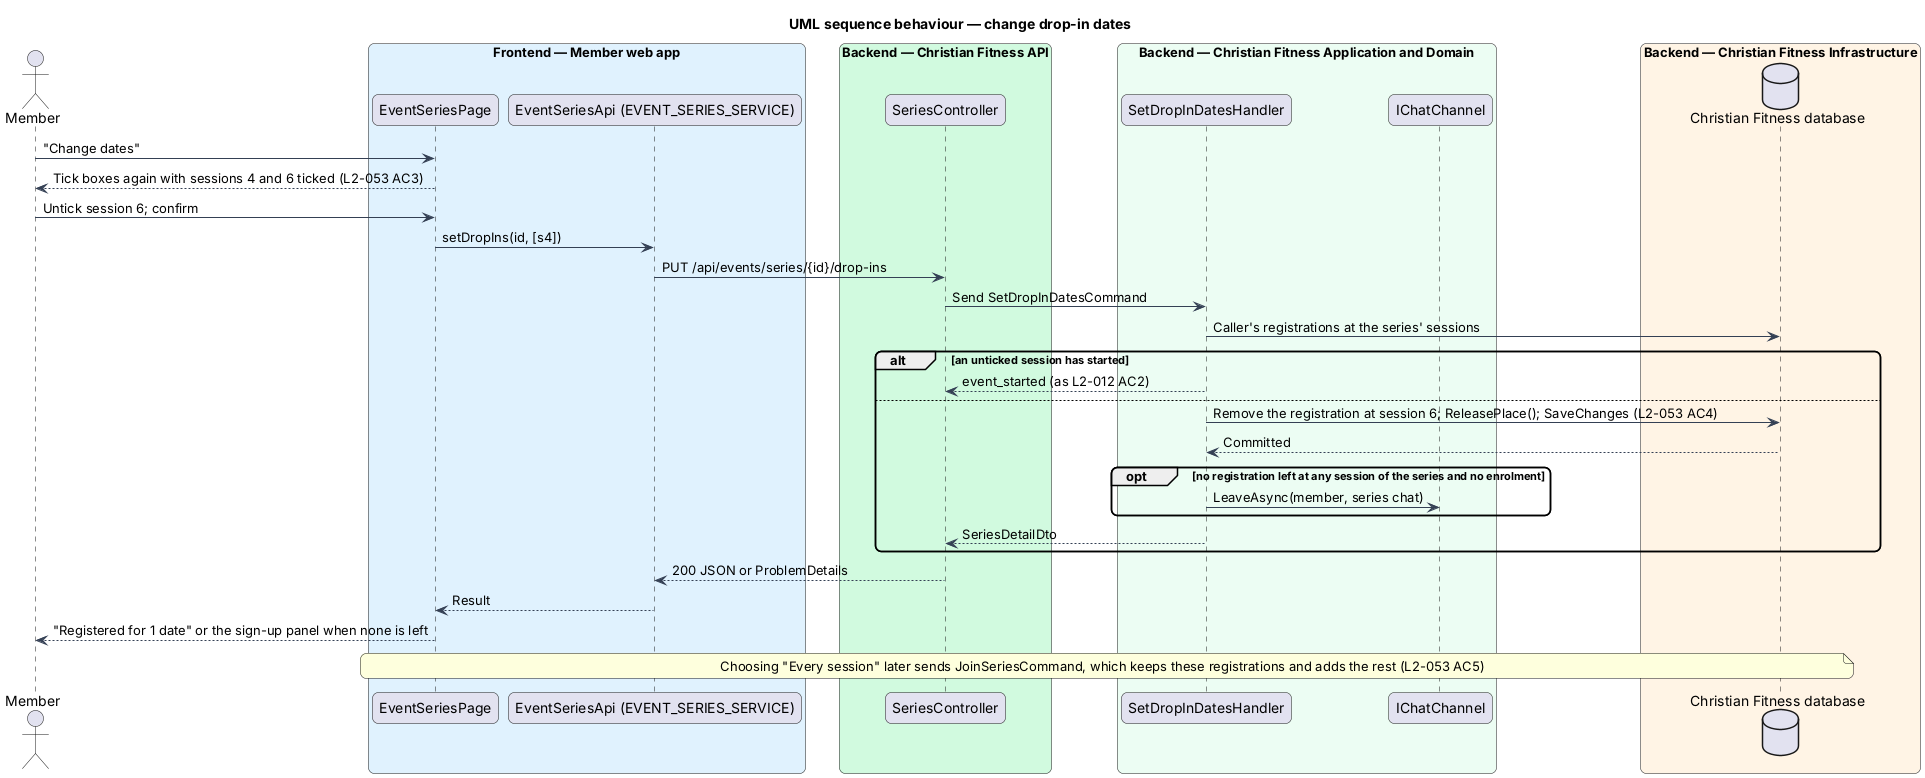

The diagram above was rendered by PlantUML. Its source (embedded in the PNG):
@startuml
title UML sequence behaviour — change drop-in dates
skinparam backgroundColor #FFFFFF
skinparam shadowing false
skinparam roundcorner 12
skinparam defaultFontName Arial
skinparam ArrowColor #344054
actor "Member" as actor
box "Frontend — Member web app" #E0F2FE
  participant "EventSeriesPage" as page
  participant "EventSeriesApi (EVENT_SERIES_SERVICE)" as client
end box
box "Backend — Christian Fitness API" #D1FADF
  participant "SeriesController" as ctrl
end box
box "Backend — Christian Fitness Application and Domain" #ECFDF3
  participant "SetDropInDatesHandler" as h
  participant "IChatChannel" as chat
end box
box "Backend — Christian Fitness Infrastructure" #FFF4E5
  database "Christian Fitness database" as db
end box
actor -> page : "Change dates"
page --> actor : Tick boxes again with sessions 4 and 6 ticked (L2-053 AC3)
actor -> page : Untick session 6; confirm
page -> client : setDropIns(id, [s4])
client -> ctrl : PUT /api/events/series/{id}/drop-ins
ctrl -> h : Send SetDropInDatesCommand
h -> db : Caller's registrations at the series' sessions
alt an unticked session has started
  h --> ctrl : event_started (as L2-012 AC2)
else
  h -> db : Remove the registration at session 6; ReleasePlace(); SaveChanges (L2-053 AC4)
  db --> h : Committed
  opt no registration left at any session of the series and no enrolment
    h -> chat : LeaveAsync(member, series chat)
  end
  h --> ctrl : SeriesDetailDto
end
ctrl --> client : 200 JSON or ProblemDetails
client --> page : Result
page --> actor : "Registered for 1 date" or the sign-up panel when none is left
note over page, db : Choosing "Every session" later sends JoinSeriesCommand, which keeps these registrations and adds the rest (L2-053 AC5)
@enduml